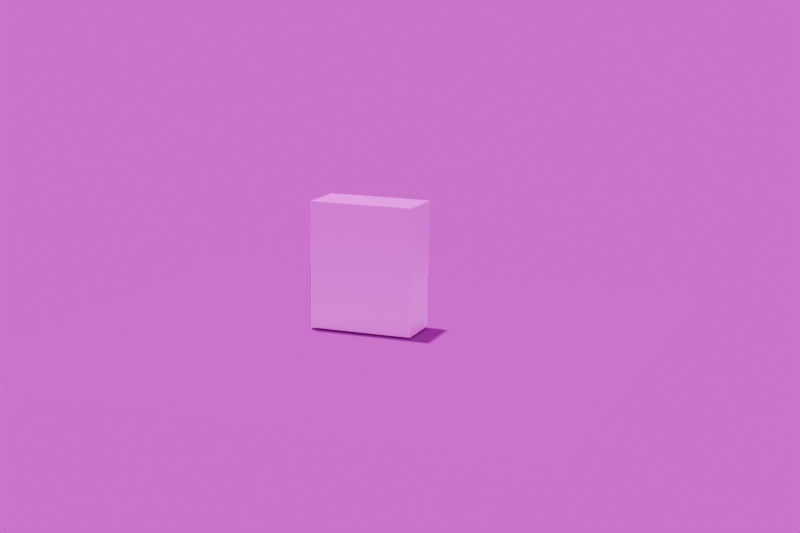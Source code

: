 # Source: home4eat.blend  (saved by Blender 4.4.30; exported with 4.5.12 LTS)
import bpy
from mathutils import Matrix  # noqa: F401  (used for matrix-valued properties, if any)

bpy.ops.wm.read_factory_settings(use_empty=True)
scene = bpy.context.scene
scene.name = 'Scene'

# ---- collections
col_collection = bpy.data.collections.new('Collection'); scene.collection.children.link(col_collection)

# ---- images (referenced by path relative to the original .blend; pixels are not part of the script)
import os
ASSET_DIR = os.environ.get("B2B_ASSET_DIR", "")  # directory of the original .blend (textures are referenced by path, not embedded)
HERE = os.path.dirname(os.path.abspath(__file__))  # packed textures are extracted next to this script under _unpacked/

def load_image(name, relpath, width, height, colorspace="sRGB"):
    """Load a texture the original file referenced (path relative to the .blend, or extracted next to this script)."""
    p = next((c for c in (os.path.join(HERE, relpath), os.path.join(ASSET_DIR, relpath)) if relpath and os.path.exists(c)), "")
    if p:
        img = bpy.data.images.load(p, check_existing=True)
        img.name = name
    else:  # same state as the original file: an image datablock whose file is absent (Cycles renders it pink)
        img = bpy.data.images.new(name, width, height)
        img.source = "FILE"
        img.filepath = "//" + (relpath or name)
    img.colorspace_settings.name = colorspace
    return img
img_cerel_png = load_image('cerel.png', 'cerel.png', 1024, 1024, 'sRGB')
img_cerel_png_001 = load_image('cerel.png.001', 'cerel.png', 1024, 1024, 'Non-Color')
img_91b26604_6d70_4e25_b551_4d2e35b86d9d_jpg = load_image('91B26604-6D70-4E25-B551-4D2E35B86D9D.jpg', 'background/91B26604-6D70-4E25-B551-4D2E35B86D9D.jpg', 1024, 1024, 'sRGB')

# ---- materials (node trees are filled in below, after node groups)
mat_material_001 = bpy.data.materials.new('Material.001')
mat_material_001.use_transparency_overlap = False
mat_material_001.show_transparent_back = False
mat_material_001.roughness = 0.5

# ---- material node trees
mat_material_001.use_nodes = True; mat_material_001.node_tree.nodes.clear()
_N = mat_material_001.node_tree.nodes; _L = mat_material_001.node_tree.links
n0 = _N.new('ShaderNodeBsdfPrincipled'); n0.name = 'Principled BSDF'; n0.location = (10, 300)
n1 = _N.new('ShaderNodeOutputMaterial'); n1.name = 'Material Output'; n1.location = (300, 300)
n2 = _N.new('ShaderNodeNormalMap'); n2.name = 'Normal Map'; n2.location = (-300, -300)
n2.label = 'Normal/Map'
n2.inputs[0].default_value = 0.0
n3 = _N.new('ShaderNodeTexImage'); n3.name = 'Image Texture'; n3.location = (-300, 600)
n3.image = img_cerel_png
n4 = _N.new('ShaderNodeTexImage'); n4.name = 'Image Texture.001'; n4.location = (-300, 0)
n4.image = img_cerel_png_001
_L.new(n0.outputs[0], n1.inputs[0])
_L.new(n2.outputs[0], n0.inputs[5])
_L.new(n3.outputs[0], n0.inputs[0])
_L.new(n4.outputs[1], n0.inputs[4])
n1.is_active_output = True

# ---- world
world_world = bpy.data.worlds.new('World'); scene.world = world_world
world_world.use_nodes = True; world_world.node_tree.nodes.clear()
_N = world_world.node_tree.nodes; _L = world_world.node_tree.links
n0 = _N.new('ShaderNodeOutputWorld'); n0.name = 'World Output'; n0.location = (300, 300)
n1 = _N.new('ShaderNodeBackground'); n1.name = 'Background'; n1.location = (10, 300)
n2 = _N.new('ShaderNodeTexEnvironment'); n2.name = 'Environment Texture'; n2.location = (-295, 279)
n2.image = img_91b26604_6d70_4e25_b551_4d2e35b86d9d_jpg
_L.new(n1.outputs[0], n0.inputs[0])
_L.new(n2.outputs[0], n1.inputs[0])
n0.is_active_output = True
world_world.color = (0.05088, 0.05088, 0.05088)
world_world.sun_shadow_jitter_overblur = 0.0

# ---- cameras
cam_camera = bpy.data.cameras.new('Camera')
cam_camera.clip_end = 100.0
cam_camera.ortho_scale = 7.314
cam_camera_001 = bpy.data.cameras.new('Camera.001')
cam_camera_001.lens = 67.3
cam_camera_001.show_background_images = True
cam_camera_001.lens_unit = 'FOV'
cam_camera_002 = bpy.data.cameras.new('Camera.002')
cam_camera_002.clip_end = 100.0
cam_camera_002.lens = 39.57
cam_camera_002.ortho_scale = 7.314

# ---- lights
light_light = bpy.data.lights.new('Light', 'POINT')
light_light.energy = 1000.0
light_light.shadow_soft_size = 0.1

# ---- meshes
me_cube_001 = bpy.data.meshes.new('Cube.001')
me_cube_001.from_pydata([(-2.749, -5.675, -6.852), (-2.749, -5.675, 6.852), (-2.749, 5.675, -6.852), (-2.749, 5.675, 6.852), (2.749, -5.675, -6.852), (2.749, -5.675, 6.852), (2.749, 5.675, -6.852), (2.749, 5.675, 6.852)], [], [(0, 1, 3, 2), (2, 3, 7, 6), (6, 7, 5, 4), (4, 5, 1, 0), (2, 6, 4, 0), (7, 3, 1, 5)])
me_cube_001.polygons.foreach_set('use_smooth', [True] * 6)
_k = set([(0, 1), (0, 2), (0, 4), (1, 3), (1, 5), (2, 3), (2, 6), (3, 7), (4, 5), (4, 6), (5, 7), (6, 7)])
me_cube_001.attributes.new('sharp_edge', 'BOOLEAN', 'EDGE').data.foreach_set('value', [ (min(e.vertices), max(e.vertices)) in _k for e in me_cube_001.edges])
_uv = me_cube_001.uv_layers.new(name='UVMap')
_uv.uv.foreach_set('vector', [0.3728, 0.2168, 0.3714, 0.7698, 0.00517, 0.7687, 0.006493, 0.2166, 0.9879, 0.2203, 0.9878, 0.7689, 0.8709, 0.77, 0.8706, 0.2208, 0.8704, 0.2218, 0.8714, 0.7682, 0.4937, 0.7688, 0.5004, 0.2232, 0.5008, 0.217, 0.4934, 0.7702, 0.3757, 0.769, 0.3769, 0.2181, 0.8678, 0.06874, 0.8673, 0.1929, 0.4955, 0.193, 0.496, 0.06961, 0.00896, 0.911, 0.009932, 0.7838, 0.3821, 0.7861, 0.3811, 0.9123])
me_cube_001.materials.append(mat_material_001)
me_cube_001.update()
me_cube_001.normals_split_custom_set([tuple(v) for v in zip(*[iter([-1.0, 0.0, 0.0, -1.0, 0.0, 0.0, -1.0, 0.0, 0.0, -1.0, 0.0, 0.0, 0.0, 1.0, 0.0, 0.0, 1.0, 0.0, 0.0, 1.0, 0.0, 0.0, 1.0, 0.0, 1.0, 0.0, 0.0, 1.0, 0.0, 0.0, 1.0, 0.0, 0.0, 1.0, 0.0, 0.0, 0.0, -1.0, 0.0, 0.0, -1.0, 0.0, 0.0, -1.0, 0.0, 0.0, -1.0, 0.0, 0.0, 0.0, -1.0, 0.0, 0.0, -1.0, 0.0, 0.0, -1.0, 0.0, 0.0, -1.0, 0.0, 0.0, 1.0, 0.0, 0.0, 1.0, 0.0, 0.0, 1.0, 0.0, 0.0, 1.0])] * 3)])
me_plane_001 = bpy.data.meshes.new('Plane.001')
me_plane_001.from_pydata([(-1.0, -1.0, 0.0), (1.0, -1.0, 0.0), (-1.0, 1.0, 0.0), (1.0, 1.0, 0.0)], [], [(0, 1, 3, 2)])
_uv = me_plane_001.uv_layers.new(name='UVMap')
_uv.uv.foreach_set('vector', [0.0, 0.0, 1.0, 0.0, 1.0, 1.0, 0.0, 1.0])
me_plane_001.update()

# ---- objects
ob_light = bpy.data.objects.new('Light', light_light)
ob_camera = bpy.data.objects.new('Camera', cam_camera)
ob_home4eat_fspy = bpy.data.objects.new('home4eat.fspy', cam_camera_001)
ob_camera_001 = bpy.data.objects.new('Camera.001', cam_camera_002)
ob_cube = bpy.data.objects.new('Cube', me_cube_001)
ob_plane = bpy.data.objects.new('Plane', me_plane_001)

# ---- transforms, parenting, visibility, modifiers, constraints
ob_light.location = (4.076, 1.005, 5.904)
ob_light.rotation_euler = (0.6503, 0.05522, 1.866)
ob_light.lock_rotations_4d = False
ob_light.empty_display_type = 'ARROWS'
ob_light.color = (0.0, 0.0, 0.0, 0.0)
ob_light.lineart.crease_threshold = 0.0
ob_camera.location = (7.359, -6.926, 4.958)
ob_camera.rotation_euler = (1.109, 0.0, 0.8149)
ob_camera.lock_rotations_4d = False
ob_camera.empty_display_type = 'ARROWS'
ob_camera.color = (0.0, 0.0, 0.0, 0.0)
ob_camera.display_type = 'WIRE'
ob_camera.lineart.crease_threshold = 0.0
ob_home4eat_fspy.location = (9.031, 3.457, 2.598)
ob_home4eat_fspy.rotation_euler = (1.359, -0.01086, 1.933)
ob_camera_001.location = (19.74, -14.9, 15.11)
ob_camera_001.rotation_euler = (1.109, -8.585e-08, 0.8149)
ob_camera_001.color = (0.8, 0.8, 0.8, 1.0)
ob_cube.location = (4.176, 1.515, 1.481)
ob_cube.rotation_euler = (-1.629e-07, 0.0, 0.0)
ob_cube.scale = (0.03355, 0.03355, 0.03355)
ob_cube.color = (0.8, 0.8, 0.8, 1.0)
ob_plane.location = (4.275, 1.517, 1.244)
ob_plane.is_shadow_catcher = True

# ---- collection membership
col_collection.objects.link(ob_light)
col_collection.objects.link(ob_camera)
col_collection.objects.link(ob_home4eat_fspy)
col_collection.objects.link(ob_camera_001)
col_collection.objects.link(ob_cube)
col_collection.objects.link(ob_plane)

# ---- scene / render settings (as saved in the file)
scene.camera = ob_home4eat_fspy
scene.frame_start = 1; scene.frame_end = 250; scene.frame_set(1)
scene.render.engine = 'CYCLES'
scene.render.resolution_x = 1600
scene.render.resolution_y = 1066
scene.render.film_transparent = True
bpy.context.view_layer.update()
